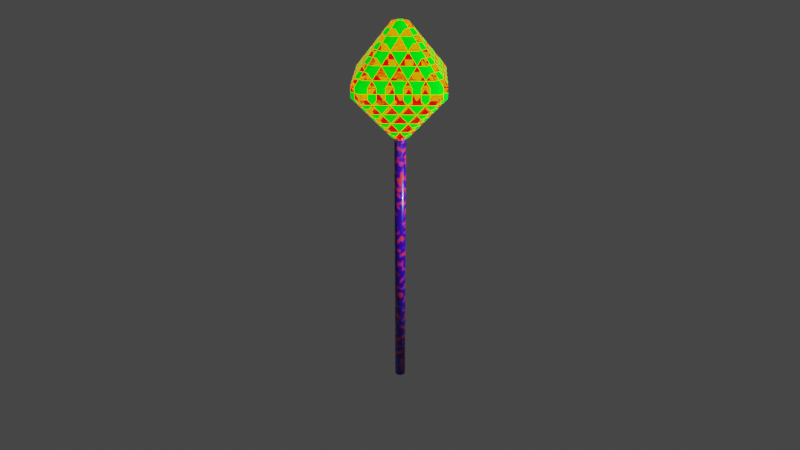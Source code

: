 # Source: MaceInducae-Maachae_EenDoossay.blend  (saved by Blender 2.81.16; exported with 4.5.12 LTS)
import bpy
from mathutils import Matrix  # noqa: F401  (used for matrix-valued properties, if any)

bpy.ops.wm.read_factory_settings(use_empty=True)
scene = bpy.context.scene
scene.name = 'Scene'

# ---- collections
col_collection = bpy.data.collections.new('Collection'); scene.collection.children.link(col_collection)
col_mace_inducae = bpy.data.collections.new('Mace-Inducae'); scene.collection.children.link(col_mace_inducae)

# ---- materials (node trees are filled in below, after node groups)
mat_bhesi = bpy.data.materials.new('Bhesi')
mat_bhesi.use_transparent_shadow = False
mat_bhesi.diffuse_color = (0.7922, 0.8, 0.389, 1.0)
mat_bhesi.metallic = 1.0
mat_usurdrin = bpy.data.materials.new('UsurDrin')
mat_usurdrin.alpha_threshold = 0.0
mat_usurdrin.use_transparent_shadow = False
mat_usurdrin.use_raytrace_refraction = True
mat_usurdrin.use_screen_refraction = True
mat_usurdrin.thickness_mode = 'SLAB'
mat_usurdrin.line_color = (0.0, 0.0, 0.0, 1.0)
mat_phegangan = bpy.data.materials.new('Phegangan')
mat_phegangan.use_transparent_shadow = False

# ---- material node trees
mat_bhesi.use_nodes = True; mat_bhesi.node_tree.nodes.clear()
_N = mat_bhesi.node_tree.nodes; _L = mat_bhesi.node_tree.links
n0 = _N.new('ShaderNodeOutputMaterial'); n0.name = 'Material Output'; n0.location = (300, 300)
n1 = _N.new('ShaderNodeBsdfPrincipled'); n1.name = 'Principled BSDF'; n1.location = (10, 300)
n1.distribution = 'GGX'
n1.subsurface_method = 'BURLEY'
n1.inputs[1].default_value = 1.0
n1.inputs[2].default_value = 0.3982
n1.inputs[3].default_value = 1.45
n1.inputs[27].default_value = (0.0, 0.0, 0.0, 1.0)
n1.inputs[28].default_value = 1.0
_L.new(n1.outputs[0], n0.inputs[0])
n0.is_active_output = True
mat_usurdrin.use_nodes = True; mat_usurdrin.node_tree.nodes.clear()
_N = mat_usurdrin.node_tree.nodes; _L = mat_usurdrin.node_tree.links
n0 = _N.new('ShaderNodeTexCoord'); n0.name = 'Texture Coordinate'; n0.location = (-1097, 173)
n1 = _N.new('ShaderNodeMapping'); n1.name = 'Mapping'; n1.location = (-887, 190)
n2 = _N.new('ShaderNodeValToRGB'); n2.name = 'ColorRamp'; n2.location = (-369, -191)
while len(n2.color_ramp.elements) > 1: n2.color_ramp.elements.remove(n2.color_ramp.elements[-1])
n2.color_ramp.elements[0].position = 0.0; n2.color_ramp.elements[0].color = (1.0, 0.001061, 0.0, 1.0)
_e = n2.color_ramp.elements.new(1.0); _e.color = (0.0, 1.0, 0.004, 1.0)
n3 = _N.new('ShaderNodeValToRGB'); n3.name = 'ColorRamp.001'; n3.location = (-359, 75)
while len(n3.color_ramp.elements) > 1: n3.color_ramp.elements.remove(n3.color_ramp.elements[-1])
n3.color_ramp.elements[0].position = 0.0; n3.color_ramp.elements[0].color = (1.0, 1.0, 1.0, 1.0)
_e = n3.color_ramp.elements.new(1.0); _e.color = (0.0, 0.0, 0.0, 1.0)
n4 = _N.new('ShaderNodeTexChecker'); n4.name = 'Checker Texture'; n4.location = (-597, 150)
n4.inputs[1].default_value = (1.0, 1.0, 1.0, 1.0)
n4.inputs[2].default_value = (0.0, 0.0, 0.0, 1.0)
n5 = _N.new('ShaderNodeOutputMaterial'); n5.name = 'Material Output'; n5.location = (819, 347)
n6 = _N.new('ShaderNodeBsdfPrincipled'); n6.name = 'Principled BSDF'; n6.location = (529, 347)
n6.distribution = 'GGX'
n6.subsurface_method = 'BURLEY'
n6.inputs[3].default_value = 1.45
n6.inputs[8].default_value = 1.0
n6.inputs[13].default_value = 1.0
n6.inputs[14].default_value = (0.02718, 0.02718, 0.02718, 1.0)
n6.inputs[28].default_value = 1.0
n7 = _N.new('ShaderNodeMix'); n7.name = 'Mix'; n7.location = (359, 227)
n7.data_type = 'RGBA'
n7.inputs[6].default_value = (0.02718, 0.02718, 0.02718, 1.0)
_L.new(n6.outputs[0], n5.inputs[0])
_L.new(n4.outputs[1], n2.inputs[0])
_L.new(n1.outputs[0], n4.inputs[0])
_L.new(n0.outputs[3], n1.inputs[0])
_L.new(n3.outputs[0], n6.inputs[18])
_L.new(n4.outputs[1], n3.inputs[0])
_L.new(n4.outputs[0], n6.inputs[2])
_L.new(n2.outputs[0], n6.inputs[27])
_L.new(n2.outputs[0], n7.inputs[7])
_L.new(n4.outputs[0], n7.inputs[0])
_L.new(n4.outputs[0], n6.inputs[10])
_L.new(n7.outputs[2], n6.inputs[0])
n5.is_active_output = True
mat_phegangan.use_nodes = True; mat_phegangan.node_tree.nodes.clear()
_N = mat_phegangan.node_tree.nodes; _L = mat_phegangan.node_tree.links
n0 = _N.new('ShaderNodeOutputMaterial'); n0.name = 'Material Output'; n0.location = (390, 300)
n1 = _N.new('ShaderNodeBsdfPrincipled'); n1.name = 'Principled BSDF'; n1.location = (100, 300)
n1.distribution = 'GGX'
n1.subsurface_method = 'BURLEY'
n1.inputs[2].default_value = 0.3073
n1.inputs[3].default_value = 1.45
n1.inputs[19].default_value = 0.2227
n1.inputs[20].default_value = 0.0
n1.inputs[27].default_value = (0.0, 0.0, 0.0, 1.0)
n1.inputs[28].default_value = 1.0
n2 = _N.new('ShaderNodeTexNoise'); n2.name = 'Musgrave Texture'; n2.location = (-450, 247)
n2.width = 150
n2.normalize = False
n2.inputs[2].default_value = 9.8
n2.inputs[3].default_value = 1.0
n2.inputs[4].default_value = 1.0
n2.inputs[5].default_value = 1.0
n3 = _N.new('ShaderNodeTexCoord'); n3.name = 'Texture Coordinate'; n3.location = (-950, 211)
n4 = _N.new('ShaderNodeMapping'); n4.name = 'Mapping'; n4.location = (-740, 228)
n5 = _N.new('ShaderNodeValToRGB'); n5.name = 'ColorRamp'; n5.location = (-220, 291)
while len(n5.color_ramp.elements) > 1: n5.color_ramp.elements.remove(n5.color_ramp.elements[-1])
n5.color_ramp.elements[0].position = 0.0; n5.color_ramp.elements[0].color = (0.0347, 0.0, 0.5108, 1.0)
_e = n5.color_ramp.elements.new(1.0); _e.color = (1.0, 0.03906, 0.0, 1.0)
_L.new(n1.outputs[0], n0.inputs[0])
_L.new(n2.outputs[0], n5.inputs[0])
_L.new(n4.outputs[0], n2.inputs[0])
_L.new(n3.outputs[3], n4.inputs[0])
_L.new(n5.outputs[0], n1.inputs[0])
n0.is_active_output = True

# ---- world
world_world = bpy.data.worlds.new('World'); scene.world = world_world
world_world.use_nodes = True; world_world.node_tree.nodes.clear()
_N = world_world.node_tree.nodes; _L = world_world.node_tree.links
n0 = _N.new('ShaderNodeOutputWorld'); n0.name = 'World Output'; n0.location = (300, 300)
n1 = _N.new('ShaderNodeBackground'); n1.name = 'Background'; n1.location = (10, 300)
n1.inputs[0].default_value = (0.05088, 0.05088, 0.05088, 1.0)
_L.new(n1.outputs[0], n0.inputs[0])
n0.is_active_output = True
world_world.color = (0.05088, 0.05088, 0.05088)
world_world.use_sun_shadow = False
world_world.sun_shadow_jitter_overblur = 0.0

# ---- cameras
cam_camera = bpy.data.cameras.new('Camera')
cam_camera.clip_end = 100.0
cam_camera.lens = 34.0
cam_camera.ortho_scale = 7.314

# ---- lights
light_light = bpy.data.lights.new('Light', 'POINT')
light_light.transmission_factor = 0.0
light_light.energy = 1000.0
light_light.shadow_soft_size = 0.1
light_light.shadow_maximum_resolution = 0.006
light_light.use_absolute_resolution = True

# ---- meshes
me_cone = bpy.data.meshes.new('Cone')
me_cone.from_pydata([(0.0, 0.5, -2.5), (0.09755, 0.4904, -2.5), (0.1913, 0.4619, -2.5), (0.2778, 0.4157, -2.5), (0.3536, 0.3536, -2.5), (0.4157, 0.2778, -2.5), (0.4619, 0.1913, -2.5), (0.4904, 0.09755, -2.5), (0.5, 3.775e-08, -2.5), (0.4904, -0.09755, -2.5), (0.4619, -0.1913, -2.5), (0.4157, -0.2778, -2.5), (0.3536, -0.3536, -2.5), (0.2778, -0.4157, -2.5), (0.1913, -0.4619, -2.5), (0.09755, -0.4904, -2.5), (-1.629e-07, -0.5, -2.5), (-0.09755, -0.4904, -2.5), (-0.1913, -0.4619, -2.5), (-0.2778, -0.4157, -2.5), (-0.3536, -0.3536, -2.5), (-0.4157, -0.2778, -2.5), (-0.4619, -0.1913, -2.5), (0.0, 0.0, 2.5), (-0.4904, -0.09754, -2.5), (-0.5, 4.828e-07, -2.5), (-0.4904, 0.09755, -2.5), (-0.4619, 0.1913, -2.5), (-0.4157, 0.2778, -2.5), (-0.3536, 0.3536, -2.5), (-0.2778, 0.4157, -2.5), (-0.1913, 0.4619, -2.5), (-0.09754, 0.4904, -2.5)], [], [(0, 23, 1), (1, 23, 2), (2, 23, 3), (3, 23, 4), (4, 23, 5), (5, 23, 6), (6, 23, 7), (7, 23, 8), (8, 23, 9), (9, 23, 10), (10, 23, 11), (11, 23, 12), (12, 23, 13), (13, 23, 14), (14, 23, 15), (15, 23, 16), (16, 23, 17), (17, 23, 18), (18, 23, 19), (19, 23, 20), (20, 23, 21), (21, 23, 22), (22, 23, 24), (24, 23, 25), (25, 23, 26), (26, 23, 27), (27, 23, 28), (28, 23, 29), (29, 23, 30), (30, 23, 31), (31, 23, 32), (32, 23, 0), (0, 1, 2, 3, 4, 5, 6, 7, 8, 9, 10, 11, 12, 13, 14, 15, 16, 17, 18, 19, 20, 21, 22, 24, 25, 26, 27, 28, 29, 30, 31, 32)])
me_cone.polygons.foreach_set('use_smooth', [True] * 33)
_uv = me_cone.uv_layers.new(name='UVMap')
_uv.uv.foreach_set('vector', [0.25, 0.49, 0.25, 0.25, 0.2968, 0.4854, 0.2968, 0.4854, 0.25, 0.25, 0.3418, 0.4717, 0.3418, 0.4717, 0.25, 0.25, 0.3833, 0.4496, 0.3833, 0.4496, 0.25, 0.25, 0.4197, 0.4197, 0.4197, 0.4197, 0.25, 0.25, 0.4496, 0.3833, 0.4496, 0.3833, 0.25, 0.25, 0.4717, 0.3418, 0.4717, 0.3418, 0.25, 0.25, 0.4854, 0.2968, 0.4854, 0.2968, 0.25, 0.25, 0.49, 0.25, 0.49, 0.25, 0.25, 0.25, 0.4854, 0.2032, 0.4854, 0.2032, 0.25, 0.25, 0.4717, 0.1582, 0.4717, 0.1582, 0.25, 0.25, 0.4496, 0.1167, 0.4496, 0.1167, 0.25, 0.25, 0.4197, 0.08029, 0.4197, 0.08029, 0.25, 0.25, 0.3833, 0.05045, 0.3833, 0.05045, 0.25, 0.25, 0.3418, 0.02827, 0.3418, 0.02827, 0.25, 0.25, 0.2968, 0.01461, 0.2968, 0.01461, 0.25, 0.25, 0.25, 0.01, 0.25, 0.01, 0.25, 0.25, 0.2032, 0.01461, 0.2032, 0.01461, 0.25, 0.25, 0.1582, 0.02827, 0.1582, 0.02827, 0.25, 0.25, 0.1167, 0.05045, 0.1167, 0.05045, 0.25, 0.25, 0.08029, 0.08029, 0.08029, 0.08029, 0.25, 0.25, 0.05045, 0.1167, 0.05045, 0.1167, 0.25, 0.25, 0.02827, 0.1582, 0.02827, 0.1582, 0.25, 0.25, 0.01461, 0.2032, 0.01461, 0.2032, 0.25, 0.25, 0.01, 0.25, 0.01, 0.25, 0.25, 0.25, 0.01461, 0.2968, 0.01461, 0.2968, 0.25, 0.25, 0.02827, 0.3418, 0.02827, 0.3418, 0.25, 0.25, 0.05045, 0.3833, 0.05045, 0.3833, 0.25, 0.25, 0.08029, 0.4197, 0.08029, 0.4197, 0.25, 0.25, 0.1167, 0.4496, 0.1167, 0.4496, 0.25, 0.25, 0.1582, 0.4717, 0.1582, 0.4717, 0.25, 0.25, 0.2032, 0.4854, 0.2032, 0.4854, 0.25, 0.25, 0.25, 0.49, 0.75, 0.49, 0.7968, 0.4854, 0.8418, 0.4717, 0.8833, 0.4496, 0.9197, 0.4197, 0.9496, 0.3833, 0.9717, 0.3418, 0.9854, 0.2968, 0.99, 0.25, 0.9854, 0.2032, 0.9717, 0.1582, 0.9496, 0.1167, 0.9197, 0.08029, 0.8833, 0.05045, 0.8418, 0.02827, 0.7968, 0.01461, 0.75, 0.01, 0.7032, 0.01461, 0.6582, 0.02827, 0.6167, 0.05045, 0.5803, 0.08029, 0.5504, 0.1167, 0.5283, 0.1582, 0.5146, 0.2032, 0.51, 0.25, 0.5146, 0.2968, 0.5283, 0.3418, 0.5504, 0.3833, 0.5803, 0.4197, 0.6167, 0.4496, 0.6582, 0.4717, 0.7032, 0.4854])
me_cone.materials.append(mat_bhesi)
me_cone.use_remesh_preserve_volume = False
me_cone.use_remesh_preserve_attributes = False
me_cone.use_mirror_vertex_groups = False
me_cone.update()
me_cube = bpy.data.meshes.new('Cube')
me_cube.from_pydata([(0.1, 1.0, 0.1), (0.1, 0.1, 1.0), (1.0, 0.1, 0.1), (0.1, 0.1, -1.0), (0.1, 1.0, -0.1), (1.0, 0.1, -0.1), (1.0, -0.1, 0.1), (0.1, -0.1, 1.0), (0.1, -1.0, 0.1), (1.0, -0.1, -0.1), (0.1, -1.0, -0.1), (0.1, -0.1, -1.0), (-0.1, 1.0, 0.1), (-1.0, 0.1, 0.1), (-0.1, 0.1, 1.0), (-1.0, 0.1, -0.1), (-0.1, 1.0, -0.1), (-0.1, 0.1, -1.0), (-1.0, -0.1, 0.1), (-0.1, -1.0, 0.1), (-0.1, -0.1, 1.0), (-0.1, -0.1, -1.0), (-0.1, -1.0, -0.1), (-1.0, -0.1, -0.1)], [], [(17, 3, 11, 21), (23, 18, 13, 15), (10, 8, 19, 22), (1, 14, 20, 7), (5, 2, 6, 9), (0, 1, 2), (3, 4, 5), (6, 7, 8), (9, 10, 11), (12, 13, 14), (15, 16, 17), (18, 19, 20), (21, 22, 23), (17, 21, 23, 15), (3, 17, 16, 4), (2, 5, 4, 0), (22, 19, 18, 23), (8, 10, 9, 6), (12, 16, 15, 13), (7, 20, 19, 8), (1, 7, 6, 2), (21, 11, 10, 22), (20, 14, 13, 18), (14, 1, 0, 12), (11, 3, 5, 9), (16, 12, 0, 4)])
_uv = me_cube.uv_layers.new(name='UVMap')
_uv.uv.foreach_set('vector', [0.4875, 0.8625, 0.5125, 0.8625, 0.5125, 0.8875, 0.4875, 0.8875, 0.4875, 0.6125, 0.5125, 0.6125, 0.5125, 0.6375, 0.4875, 0.6375, 0.4875, 0.3625, 0.5125, 0.3625, 0.5125, 0.3875, 0.4875, 0.3875, 0.1125, 0.6125, 0.1375, 0.6125, 0.1375, 0.6375, 0.1125, 0.6375, 0.7375, 0.6125, 0.7625, 0.6125, 0.7625, 0.6375, 0.7375, 0.6375, 0.8875, 0.6375, 1.0, 0.6375, 0.8875, 0.75, 0.5125, 0.8625, 0.5125, 0.75, 0.625, 0.8625, 0.7625, 0.6375, 0.875, 0.6375, 0.7625, 0.75, 0.7375, 0.6375, 0.7375, 0.75, 0.625, 0.6375, 0.8875, 0.6125, 0.8875, 0.5, 1.0, 0.6125, 0.4875, 0.6375, 0.4875, 0.75, 0.375, 0.6375, 0.5125, 0.6125, 0.5125, 0.5, 0.625, 0.6125, 0.4875, 0.8875, 0.4875, 1.0, 0.375, 0.8875, 0.4875, 0.8625, 0.4875, 0.8875, 0.375, 0.8875, 0.375, 0.8625, 0.5125, 0.8625, 0.4875, 0.8625, 0.4875, 0.75, 0.5125, 0.75, 0.7625, 0.6125, 0.7375, 0.6125, 0.7375, 0.5, 0.7625, 0.5, 0.4875, 0.3875, 0.5125, 0.3875, 0.5125, 0.6125, 0.4875, 0.6125, 0.5125, 0.3625, 0.4875, 0.3625, 0.4875, 0.25, 0.5125, 0.25, 0.8875, 0.6125, 0.8625, 0.6125, 0.8625, 0.5, 0.8875, 0.5, 0.1125, 0.6375, 0.1375, 0.6375, 0.1375, 0.75, 0.1125, 0.75, 0.1125, 0.6125, 0.1125, 0.6375, 0.0, 0.6375, 0.0, 0.6125, 0.4875, 0.8875, 0.5125, 0.8875, 0.5125, 1.0, 0.4875, 1.0, 0.1375, 0.6375, 0.1375, 0.6125, 0.25, 0.6125, 0.25, 0.6375, 0.1375, 0.6125, 0.1125, 0.6125, 0.1125, 0.5, 0.1375, 0.5, 0.5125, 0.8875, 0.5125, 0.8625, 0.625, 0.8625, 0.625, 0.8875, 0.8625, 0.6125, 0.8875, 0.6125, 0.8875, 0.6375, 0.8625, 0.6375])
me_cube.materials.append(mat_usurdrin)
me_cube.use_remesh_preserve_volume = False
me_cube.use_remesh_preserve_attributes = False
me_cube.use_mirror_vertex_groups = False
me_cube.update()
me_cylinder = bpy.data.meshes.new('Cylinder')
me_cylinder.from_pydata([(0.0, 0.1, -2.5), (0.0, 0.1, 2.5), (0.01951, 0.09808, -2.5), (0.01951, 0.09808, 2.5), (0.03827, 0.09239, -2.5), (0.03827, 0.09239, 2.5), (0.05556, 0.08315, -2.5), (0.05556, 0.08315, 2.5), (0.07071, 0.07071, -2.5), (0.07071, 0.07071, 2.5), (0.08315, 0.05556, -2.5), (0.08315, 0.05556, 2.5), (0.09239, 0.03827, -2.5), (0.09239, 0.03827, 2.5), (0.09808, 0.01951, -2.5), (0.09808, 0.01951, 2.5), (0.1, 7.55e-09, -2.5), (0.1, 7.55e-09, 2.5), (0.09808, -0.01951, -2.5), (0.09808, -0.01951, 2.5), (0.09239, -0.03827, -2.5), (0.09239, -0.03827, 2.5), (0.08315, -0.05556, -2.5), (0.08315, -0.05556, 2.5), (0.07071, -0.07071, -2.5), (0.07071, -0.07071, 2.5), (0.05556, -0.08315, -2.5), (0.05556, -0.08315, 2.5), (0.03827, -0.09239, -2.5), (0.03827, -0.09239, 2.5), (0.01951, -0.09808, -2.5), (0.01951, -0.09808, 2.5), (-3.258e-08, -0.1, -2.5), (-3.258e-08, -0.1, 2.5), (-0.01951, -0.09808, -2.5), (-0.01951, -0.09808, 2.5), (-0.03827, -0.09239, -2.5), (-0.03827, -0.09239, 2.5), (-0.05556, -0.08315, -2.5), (-0.05556, -0.08315, 2.5), (-0.07071, -0.07071, -2.5), (-0.07071, -0.07071, 2.5), (-0.08315, -0.05556, -2.5), (-0.08315, -0.05556, 2.5), (-0.09239, -0.03827, -2.5), (-0.09239, -0.03827, 2.5), (-0.09808, -0.01951, -2.5), (-0.09808, -0.01951, 2.5), (-0.1, 9.656e-08, -2.5), (-0.1, 9.656e-08, 2.5), (-0.09808, 0.01951, -2.5), (-0.09808, 0.01951, 2.5), (-0.09239, 0.03827, -2.5), (-0.09239, 0.03827, 2.5), (-0.08315, 0.05556, -2.5), (-0.08315, 0.05556, 2.5), (-0.07071, 0.07071, -2.5), (-0.07071, 0.07071, 2.5), (-0.05556, 0.08315, -2.5), (-0.05556, 0.08315, 2.5), (-0.03827, 0.09239, -2.5), (-0.03827, 0.09239, 2.5), (-0.01951, 0.09808, -2.5), (-0.01951, 0.09808, 2.5)], [], [(0, 1, 3, 2), (2, 3, 5, 4), (4, 5, 7, 6), (6, 7, 9, 8), (8, 9, 11, 10), (10, 11, 13, 12), (12, 13, 15, 14), (14, 15, 17, 16), (16, 17, 19, 18), (18, 19, 21, 20), (20, 21, 23, 22), (22, 23, 25, 24), (24, 25, 27, 26), (26, 27, 29, 28), (28, 29, 31, 30), (30, 31, 33, 32), (32, 33, 35, 34), (34, 35, 37, 36), (36, 37, 39, 38), (38, 39, 41, 40), (40, 41, 43, 42), (42, 43, 45, 44), (44, 45, 47, 46), (46, 47, 49, 48), (48, 49, 51, 50), (50, 51, 53, 52), (52, 53, 55, 54), (54, 55, 57, 56), (56, 57, 59, 58), (58, 59, 61, 60), (3, 1, 63, 61, 59, 57, 55, 53, 51, 49, 47, 45, 43, 41, 39, 37, 35, 33, 31, 29, 27, 25, 23, 21, 19, 17, 15, 13, 11, 9, 7, 5), (60, 61, 63, 62), (62, 63, 1, 0), (0, 2, 4, 6, 8, 10, 12, 14, 16, 18, 20, 22, 24, 26, 28, 30, 32, 34, 36, 38, 40, 42, 44, 46, 48, 50, 52, 54, 56, 58, 60, 62)])
me_cylinder.polygons.foreach_set('use_smooth', [True] * 34)
_uv = me_cylinder.uv_layers.new(name='UVMap')
_uv.uv.foreach_set('vector', [0.7, 0.025, 0.7, 0.225, 0.6875, 0.225, 0.6875, 0.025, 0.6875, 0.025, 0.6875, 0.225, 0.675, 0.225, 0.675, 0.025, 0.675, 0.025, 0.675, 0.225, 0.6625, 0.225, 0.6625, 0.025, 0.6625, 0.025, 0.6625, 0.225, 0.65, 0.225, 0.65, 0.025, 0.65, 0.025, 0.65, 0.225, 0.6375, 0.225, 0.6375, 0.025, 0.6375, 0.025, 0.6375, 0.225, 0.625, 0.225, 0.625, 0.025, 0.625, 0.025, 0.625, 0.225, 0.6125, 0.225, 0.6125, 0.025, 0.6125, 0.025, 0.6125, 0.225, 0.6, 0.225, 0.6, 0.025, 0.6, 0.025, 0.6, 0.225, 0.5875, 0.225, 0.5875, 0.025, 0.5875, 0.025, 0.5875, 0.225, 0.575, 0.225, 0.575, 0.025, 0.575, 0.025, 0.575, 0.225, 0.5625, 0.225, 0.5625, 0.025, 0.5625, 0.025, 0.5625, 0.225, 0.55, 0.225, 0.55, 0.025, 0.55, 0.025, 0.55, 0.225, 0.5375, 0.225, 0.5375, 0.025, 0.5375, 0.025, 0.5375, 0.225, 0.525, 0.225, 0.525, 0.025, 0.525, 0.025, 0.525, 0.225, 0.5125, 0.225, 0.5125, 0.025, 0.5125, 0.025, 0.5125, 0.225, 0.5, 0.225, 0.5, 0.025, 0.5, 0.025, 0.5, 0.225, 0.4875, 0.225, 0.4875, 0.025, 0.4875, 0.025, 0.4875, 0.225, 0.475, 0.225, 0.475, 0.025, 0.475, 0.025, 0.475, 0.225, 0.4625, 0.225, 0.4625, 0.025, 0.4625, 0.025, 0.4625, 0.225, 0.45, 0.225, 0.45, 0.025, 0.45, 0.025, 0.45, 0.225, 0.4375, 0.225, 0.4375, 0.025, 0.4375, 0.025, 0.4375, 0.225, 0.425, 0.225, 0.425, 0.025, 0.425, 0.025, 0.425, 0.225, 0.4125, 0.225, 0.4125, 0.025, 0.4125, 0.025, 0.4125, 0.225, 0.4, 0.225, 0.4, 0.025, 0.4, 0.025, 0.4, 0.225, 0.3875, 0.225, 0.3875, 0.025, 0.3875, 0.025, 0.3875, 0.225, 0.375, 0.225, 0.375, 0.025, 0.375, 0.025, 0.375, 0.225, 0.3625, 0.225, 0.3625, 0.025, 0.3625, 0.025, 0.3625, 0.225, 0.35, 0.225, 0.35, 0.025, 0.35, 0.025, 0.35, 0.225, 0.3375, 0.225, 0.3375, 0.025, 0.3375, 0.025, 0.3375, 0.225, 0.325, 0.225, 0.325, 0.025, 0.1484, 0.2427, 0.125, 0.245, 0.1016, 0.2427, 0.07908, 0.2359, 0.05833, 0.2248, 0.04015, 0.2099, 0.02522, 0.1917, 0.01413, 0.1709, 0.007306, 0.1484, 0.005, 0.125, 0.007306, 0.1016, 0.01413, 0.07908, 0.02522, 0.05833, 0.04015, 0.04015, 0.05833, 0.02522, 0.07908, 0.01413, 0.1016, 0.007306, 0.125, 0.005, 0.1484, 0.007306, 0.1709, 0.01413, 0.1917, 0.02522, 0.2099, 0.04015, 0.2248, 0.05833, 0.2359, 0.07908, 0.2427, 0.1016, 0.245, 0.125, 0.2427, 0.1484, 0.2359, 0.1709, 0.2248, 0.1917, 0.2099, 0.2099, 0.1917, 0.2248, 0.1709, 0.2359, 0.325, 0.025, 0.325, 0.225, 0.3125, 0.225, 0.3125, 0.025, 0.3125, 0.025, 0.3125, 0.225, 0.3, 0.225, 0.3, 0.025, 0.875, 0.245, 0.8984, 0.2427, 0.9209, 0.2359, 0.9417, 0.2248, 0.9599, 0.2099, 0.9748, 0.1917, 0.9859, 0.1709, 0.9927, 0.1484, 0.995, 0.125, 0.9927, 0.1016, 0.9859, 0.07908, 0.9748, 0.05833, 0.9599, 0.04015, 0.9417, 0.02522, 0.9209, 0.01413, 0.8984, 0.007306, 0.875, 0.005, 0.8516, 0.007306, 0.8291, 0.01413, 0.8083, 0.02522, 0.7901, 0.04015, 0.7752, 0.05833, 0.7641, 0.07908, 0.7573, 0.1016, 0.755, 0.125, 0.7573, 0.1484, 0.7641, 0.1709, 0.7752, 0.1917, 0.7901, 0.2099, 0.8083, 0.2248, 0.8291, 0.2359, 0.8516, 0.2427])
me_cylinder.materials.append(mat_phegangan)
me_cylinder.use_remesh_preserve_volume = False
me_cylinder.use_remesh_preserve_attributes = False
me_cylinder.use_mirror_vertex_groups = False
me_cylinder.update()

# ---- objects
ob_light = bpy.data.objects.new('Light', light_light)
ob_camera = bpy.data.objects.new('Camera', cam_camera)
ob_jharum = bpy.data.objects.new('Jharum', me_cone)
ob_khepala = bpy.data.objects.new('Khepala', me_cube)
ob_mace_inducae_phegangan = bpy.data.objects.new('Mace-Inducae_Phegangan', me_cylinder)

# ---- transforms, parenting, visibility, modifiers, constraints
ob_light.location = (4.076, 1.005, 5.904)
ob_light.rotation_euler = (0.6503, 0.05522, 1.866)
ob_light.lock_rotations_4d = False
ob_light.empty_display_type = 'ARROWS'
ob_light.color = (0.0, 0.0, 0.0, 0.0)
ob_light.lineart.crease_threshold = 0.0
ob_camera.location = (8.987, -8.476, 9.466)
ob_camera.rotation_euler = (1.109, 0.0, 0.8149)
ob_camera.lock_rotations_4d = False
ob_camera.empty_display_type = 'ARROWS'
ob_camera.color = (0.0, 0.0, 0.0, 0.0)
ob_camera.display_type = 'WIRE'
ob_camera.lineart.crease_threshold = 0.0
ob_jharum.parent = ob_khepala
ob_jharum.matrix_parent_inverse = Matrix(((1.0, -0.0, 0.0, -0.0), (-0.0, 1.0, -0.0, 0.0), (0.0, -0.0, 1.0, -6.0), (-0.0, 0.0, -0.0, 1.0)))
ob_jharum.location = (0.0, 0.0, 6.0)
ob_jharum.rotation_euler = (0.0, 1.484, 0.0)
ob_jharum.scale = (0.2, 0.2, 0.2)
ob_jharum.lineart.crease_threshold = 0.0
ob_khepala.parent = ob_mace_inducae_phegangan
ob_khepala.matrix_parent_inverse = Matrix(((1.0, -0.0, 0.0, -0.0), (-0.0, 1.0, -0.0, 0.0), (0.0, -0.0, 1.0, -2.5), (-0.0, 0.0, -0.0, 1.0)))
ob_khepala.location = (0.0, 0.0, 6.0)
ob_khepala.lock_rotations_4d = False
ob_khepala.empty_display_type = 'ARROWS'
ob_khepala.lineart.crease_threshold = 0.0
_m = ob_khepala.modifiers.new('ParticleSettings', 'PARTICLE_SYSTEM')
ob_mace_inducae_phegangan.location = (0.0, 0.0, 2.5)
ob_mace_inducae_phegangan.lineart.crease_threshold = 0.0

# ---- collection membership
col_collection.objects.link(ob_light)
col_collection.objects.link(ob_camera)
col_collection.objects.link(ob_jharum)
col_mace_inducae.objects.link(ob_khepala)
col_mace_inducae.objects.link(ob_mace_inducae_phegangan)

# ---- scene / render settings (as saved in the file)
scene.camera = ob_camera
scene.frame_start = 1; scene.frame_end = 250; scene.frame_set(1)
scene.render.engine = 'BLENDER_EEVEE_NEXT'
scene.cycles.use_denoising = False
scene.cycles.samples = 128
scene.cycles.sampling_pattern = 'TABULATED_SOBOL'
scene.cycles.use_adaptive_sampling = False
scene.cycles.use_light_tree = False
scene.eevee.use_raytracing = True
scene.view_settings.view_transform = 'Filmic'
bpy.context.view_layer.update()
